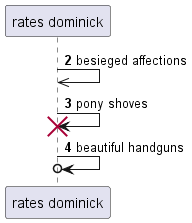

The diagram above was rendered by PlantUML. Its source (embedded in the PNG):
@startuml
participant "rates dominick" as 0
autonumber 2 1
0 ->> 0: besieged affections
0 -> 0!! : pony shoves
0 ->o 0: beautiful handguns
@enduml